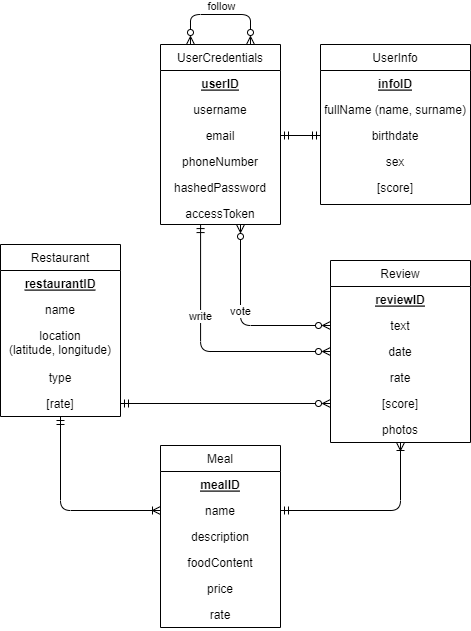

The diagram above was exported from draw.io. Its source (the exported page's mxGraphModel, read from the mxfile embedded in the PNG):
<mxGraphModel dx="1185" dy="714" grid="1" gridSize="10" guides="1" tooltips="1" connect="1" arrows="1" fold="1" page="1" pageScale="1" pageWidth="827" pageHeight="1169" math="0" shadow="0">
  <root>
    <mxCell id="0" />
    <mxCell id="1" parent="0" />
    <mxCell id="Pv594x6-UpAe1jUAQQ0j-45" style="edgeStyle=orthogonalEdgeStyle;rounded=1;orthogonalLoop=1;jettySize=auto;html=1;exitX=0.25;exitY=0;exitDx=0;exitDy=0;startArrow=ERzeroToMany;startFill=0;endArrow=ERzeroToMany;endFill=0;entryX=0.75;entryY=0;entryDx=0;entryDy=0;" parent="1" edge="1">
      <mxGeometry relative="1" as="geometry">
        <mxPoint x="369.98" y="80" as="targetPoint" />
        <Array as="points">
          <mxPoint x="309.98" y="50" />
          <mxPoint x="369.98" y="50" />
        </Array>
        <mxPoint x="309.98" y="80" as="sourcePoint" />
      </mxGeometry>
    </mxCell>
    <mxCell id="Pv594x6-UpAe1jUAQQ0j-46" value="follow" style="edgeLabel;html=1;align=center;verticalAlign=middle;resizable=0;points=[];" parent="Pv594x6-UpAe1jUAQQ0j-45" vertex="1" connectable="0">
      <mxGeometry x="-0.1125" y="-1" relative="1" as="geometry">
        <mxPoint x="7" y="-9" as="offset" />
      </mxGeometry>
    </mxCell>
    <mxCell id="Pv594x6-UpAe1jUAQQ0j-9" value="UserCredentials" style="swimlane;fontStyle=0;childLayout=stackLayout;horizontal=1;startSize=26;fillColor=none;horizontalStack=0;resizeParent=1;resizeParentMax=0;resizeLast=0;collapsible=1;marginBottom=0;" parent="1" vertex="1">
      <mxGeometry x="280" y="80" width="120" height="180" as="geometry" />
    </mxCell>
    <mxCell id="Pv594x6-UpAe1jUAQQ0j-18" value="userID" style="text;strokeColor=none;fillColor=none;align=center;verticalAlign=top;spacingLeft=4;spacingRight=4;overflow=hidden;rotatable=0;points=[[0,0.5],[1,0.5]];portConstraint=eastwest;fontStyle=5" parent="Pv594x6-UpAe1jUAQQ0j-9" vertex="1">
      <mxGeometry y="26" width="120" height="26" as="geometry" />
    </mxCell>
    <mxCell id="Pv594x6-UpAe1jUAQQ0j-10" value="username" style="text;strokeColor=none;fillColor=none;align=center;verticalAlign=top;spacingLeft=4;spacingRight=4;overflow=hidden;rotatable=0;points=[[0,0.5],[1,0.5]];portConstraint=eastwest;" parent="Pv594x6-UpAe1jUAQQ0j-9" vertex="1">
      <mxGeometry y="52" width="120" height="26" as="geometry" />
    </mxCell>
    <mxCell id="Pv594x6-UpAe1jUAQQ0j-11" value="email" style="text;strokeColor=none;fillColor=none;align=center;verticalAlign=top;spacingLeft=4;spacingRight=4;overflow=hidden;rotatable=0;points=[[0,0.5],[1,0.5]];portConstraint=eastwest;" parent="Pv594x6-UpAe1jUAQQ0j-9" vertex="1">
      <mxGeometry y="78" width="120" height="26" as="geometry" />
    </mxCell>
    <mxCell id="Pv594x6-UpAe1jUAQQ0j-12" value="phoneNumber" style="text;strokeColor=none;fillColor=none;align=center;verticalAlign=top;spacingLeft=4;spacingRight=4;overflow=hidden;rotatable=0;points=[[0,0.5],[1,0.5]];portConstraint=eastwest;" parent="Pv594x6-UpAe1jUAQQ0j-9" vertex="1">
      <mxGeometry y="104" width="120" height="26" as="geometry" />
    </mxCell>
    <mxCell id="Pv594x6-UpAe1jUAQQ0j-15" value="hashedPassword" style="text;strokeColor=none;fillColor=none;align=center;verticalAlign=top;spacingLeft=4;spacingRight=4;overflow=hidden;rotatable=0;points=[[0,0.5],[1,0.5]];portConstraint=eastwest;" parent="Pv594x6-UpAe1jUAQQ0j-9" vertex="1">
      <mxGeometry y="130" width="120" height="26" as="geometry" />
    </mxCell>
    <mxCell id="Pv594x6-UpAe1jUAQQ0j-14" value="accessToken" style="text;strokeColor=none;fillColor=none;align=center;verticalAlign=top;spacingLeft=4;spacingRight=4;overflow=hidden;rotatable=0;points=[[0,0.5],[1,0.5]];portConstraint=eastwest;" parent="Pv594x6-UpAe1jUAQQ0j-9" vertex="1">
      <mxGeometry y="156" width="120" height="24" as="geometry" />
    </mxCell>
    <mxCell id="Pv594x6-UpAe1jUAQQ0j-19" value="UserInfo" style="swimlane;fontStyle=0;childLayout=stackLayout;horizontal=1;startSize=26;fillColor=none;horizontalStack=0;resizeParent=1;resizeParentMax=0;resizeLast=0;collapsible=1;marginBottom=0;" parent="1" vertex="1">
      <mxGeometry x="440" y="80" width="150" height="160" as="geometry" />
    </mxCell>
    <mxCell id="Pv594x6-UpAe1jUAQQ0j-20" value="infoID" style="text;strokeColor=none;fillColor=none;align=center;verticalAlign=top;spacingLeft=4;spacingRight=4;overflow=hidden;rotatable=0;points=[[0,0.5],[1,0.5]];portConstraint=eastwest;fontStyle=5" parent="Pv594x6-UpAe1jUAQQ0j-19" vertex="1">
      <mxGeometry y="26" width="150" height="26" as="geometry" />
    </mxCell>
    <mxCell id="Pv594x6-UpAe1jUAQQ0j-21" value="fullName (name, surname)" style="text;strokeColor=none;fillColor=none;align=center;verticalAlign=top;spacingLeft=4;spacingRight=4;overflow=hidden;rotatable=0;points=[[0,0.5],[1,0.5]];portConstraint=eastwest;" parent="Pv594x6-UpAe1jUAQQ0j-19" vertex="1">
      <mxGeometry y="52" width="150" height="26" as="geometry" />
    </mxCell>
    <mxCell id="Pv594x6-UpAe1jUAQQ0j-22" value="birthdate" style="text;strokeColor=none;fillColor=none;align=center;verticalAlign=top;spacingLeft=4;spacingRight=4;overflow=hidden;rotatable=0;points=[[0,0.5],[1,0.5]];portConstraint=eastwest;" parent="Pv594x6-UpAe1jUAQQ0j-19" vertex="1">
      <mxGeometry y="78" width="150" height="26" as="geometry" />
    </mxCell>
    <mxCell id="Pv594x6-UpAe1jUAQQ0j-23" value="sex" style="text;strokeColor=none;fillColor=none;align=center;verticalAlign=top;spacingLeft=4;spacingRight=4;overflow=hidden;rotatable=0;points=[[0,0.5],[1,0.5]];portConstraint=eastwest;" parent="Pv594x6-UpAe1jUAQQ0j-19" vertex="1">
      <mxGeometry y="104" width="150" height="26" as="geometry" />
    </mxCell>
    <mxCell id="Pv594x6-UpAe1jUAQQ0j-24" value="[score]" style="text;strokeColor=none;fillColor=none;align=center;verticalAlign=top;spacingLeft=4;spacingRight=4;overflow=hidden;rotatable=0;points=[[0,0.5],[1,0.5]];portConstraint=eastwest;" parent="Pv594x6-UpAe1jUAQQ0j-19" vertex="1">
      <mxGeometry y="130" width="150" height="30" as="geometry" />
    </mxCell>
    <mxCell id="Pv594x6-UpAe1jUAQQ0j-26" value="Restaurant" style="swimlane;fontStyle=0;childLayout=stackLayout;horizontal=1;startSize=26;fillColor=none;horizontalStack=0;resizeParent=1;resizeParentMax=0;resizeLast=0;collapsible=1;marginBottom=0;" parent="1" vertex="1">
      <mxGeometry x="120" y="280" width="120" height="172" as="geometry" />
    </mxCell>
    <mxCell id="Pv594x6-UpAe1jUAQQ0j-27" value="restaurantID" style="text;strokeColor=none;fillColor=none;align=center;verticalAlign=top;spacingLeft=4;spacingRight=4;overflow=hidden;rotatable=0;points=[[0,0.5],[1,0.5]];portConstraint=eastwest;fontStyle=5" parent="Pv594x6-UpAe1jUAQQ0j-26" vertex="1">
      <mxGeometry y="26" width="120" height="26" as="geometry" />
    </mxCell>
    <mxCell id="Pv594x6-UpAe1jUAQQ0j-28" value="name" style="text;strokeColor=none;fillColor=none;align=center;verticalAlign=top;spacingLeft=4;spacingRight=4;overflow=hidden;rotatable=0;points=[[0,0.5],[1,0.5]];portConstraint=eastwest;" parent="Pv594x6-UpAe1jUAQQ0j-26" vertex="1">
      <mxGeometry y="52" width="120" height="26" as="geometry" />
    </mxCell>
    <mxCell id="Pv594x6-UpAe1jUAQQ0j-29" value="location&#10;(latitude, longitude)" style="text;strokeColor=none;fillColor=none;align=center;verticalAlign=top;spacingLeft=4;spacingRight=4;overflow=hidden;rotatable=0;points=[[0,0.5],[1,0.5]];portConstraint=eastwest;" parent="Pv594x6-UpAe1jUAQQ0j-26" vertex="1">
      <mxGeometry y="78" width="120" height="42" as="geometry" />
    </mxCell>
    <mxCell id="Pv594x6-UpAe1jUAQQ0j-30" value="type" style="text;strokeColor=none;fillColor=none;align=center;verticalAlign=top;spacingLeft=4;spacingRight=4;overflow=hidden;rotatable=0;points=[[0,0.5],[1,0.5]];portConstraint=eastwest;" parent="Pv594x6-UpAe1jUAQQ0j-26" vertex="1">
      <mxGeometry y="120" width="120" height="26" as="geometry" />
    </mxCell>
    <mxCell id="Pv594x6-UpAe1jUAQQ0j-31" value="[rate]" style="text;strokeColor=none;fillColor=none;align=center;verticalAlign=top;spacingLeft=4;spacingRight=4;overflow=hidden;rotatable=0;points=[[0,0.5],[1,0.5]];portConstraint=eastwest;" parent="Pv594x6-UpAe1jUAQQ0j-26" vertex="1">
      <mxGeometry y="146" width="120" height="26" as="geometry" />
    </mxCell>
    <mxCell id="Pv594x6-UpAe1jUAQQ0j-32" value="Review" style="swimlane;fontStyle=0;childLayout=stackLayout;horizontal=1;startSize=26;fillColor=none;horizontalStack=0;resizeParent=1;resizeParentMax=0;resizeLast=0;collapsible=1;marginBottom=0;" parent="1" vertex="1">
      <mxGeometry x="450" y="296" width="140" height="182" as="geometry" />
    </mxCell>
    <mxCell id="Pv594x6-UpAe1jUAQQ0j-33" value="reviewID" style="text;strokeColor=none;fillColor=none;align=center;verticalAlign=top;spacingLeft=4;spacingRight=4;overflow=hidden;rotatable=0;points=[[0,0.5],[1,0.5]];portConstraint=eastwest;fontStyle=5" parent="Pv594x6-UpAe1jUAQQ0j-32" vertex="1">
      <mxGeometry y="26" width="140" height="26" as="geometry" />
    </mxCell>
    <mxCell id="Pv594x6-UpAe1jUAQQ0j-35" value="text" style="text;strokeColor=none;fillColor=none;align=center;verticalAlign=top;spacingLeft=4;spacingRight=4;overflow=hidden;rotatable=0;points=[[0,0.5],[1,0.5]];portConstraint=eastwest;" parent="Pv594x6-UpAe1jUAQQ0j-32" vertex="1">
      <mxGeometry y="52" width="140" height="26" as="geometry" />
    </mxCell>
    <mxCell id="Pv594x6-UpAe1jUAQQ0j-36" value="date" style="text;strokeColor=none;fillColor=none;align=center;verticalAlign=top;spacingLeft=4;spacingRight=4;overflow=hidden;rotatable=0;points=[[0,0.5],[1,0.5]];portConstraint=eastwest;" parent="Pv594x6-UpAe1jUAQQ0j-32" vertex="1">
      <mxGeometry y="78" width="140" height="26" as="geometry" />
    </mxCell>
    <mxCell id="RtLS_xFu9_JABvGuRkVf-2" value="rate" style="text;strokeColor=none;fillColor=none;align=center;verticalAlign=top;spacingLeft=4;spacingRight=4;overflow=hidden;rotatable=0;points=[[0,0.5],[1,0.5]];portConstraint=eastwest;" vertex="1" parent="Pv594x6-UpAe1jUAQQ0j-32">
      <mxGeometry y="104" width="140" height="26" as="geometry" />
    </mxCell>
    <mxCell id="Pv594x6-UpAe1jUAQQ0j-37" value="[score]" style="text;strokeColor=none;fillColor=none;align=center;verticalAlign=top;spacingLeft=4;spacingRight=4;overflow=hidden;rotatable=0;points=[[0,0.5],[1,0.5]];portConstraint=eastwest;" parent="Pv594x6-UpAe1jUAQQ0j-32" vertex="1">
      <mxGeometry y="130" width="140" height="26" as="geometry" />
    </mxCell>
    <mxCell id="RtLS_xFu9_JABvGuRkVf-3" value="photos" style="text;strokeColor=none;fillColor=none;align=center;verticalAlign=top;spacingLeft=4;spacingRight=4;overflow=hidden;rotatable=0;points=[[0,0.5],[1,0.5]];portConstraint=eastwest;" vertex="1" parent="Pv594x6-UpAe1jUAQQ0j-32">
      <mxGeometry y="156" width="140" height="26" as="geometry" />
    </mxCell>
    <mxCell id="Pv594x6-UpAe1jUAQQ0j-40" style="edgeStyle=orthogonalEdgeStyle;rounded=1;orthogonalLoop=1;jettySize=auto;html=1;entryX=0;entryY=0.5;entryDx=0;entryDy=0;startArrow=ERmandOne;startFill=0;endArrow=ERzeroToMany;endFill=0;exitX=1;exitY=0.5;exitDx=0;exitDy=0;" parent="1" source="Pv594x6-UpAe1jUAQQ0j-31" target="Pv594x6-UpAe1jUAQQ0j-37" edge="1">
      <mxGeometry relative="1" as="geometry">
        <mxPoint x="270" y="423" as="sourcePoint" />
      </mxGeometry>
    </mxCell>
    <mxCell id="Pv594x6-UpAe1jUAQQ0j-41" style="edgeStyle=orthogonalEdgeStyle;rounded=1;orthogonalLoop=1;jettySize=auto;html=1;startArrow=ERmandOne;startFill=0;endArrow=ERzeroToMany;endFill=0;entryX=0;entryY=0.5;entryDx=0;entryDy=0;exitX=0.334;exitY=1.003;exitDx=0;exitDy=0;exitPerimeter=0;" parent="1" source="Pv594x6-UpAe1jUAQQ0j-14" target="Pv594x6-UpAe1jUAQQ0j-36" edge="1">
      <mxGeometry relative="1" as="geometry">
        <mxPoint x="320" y="270" as="sourcePoint" />
      </mxGeometry>
    </mxCell>
    <mxCell id="Pv594x6-UpAe1jUAQQ0j-42" value="write" style="edgeLabel;html=1;align=center;verticalAlign=middle;resizable=0;points=[];" parent="Pv594x6-UpAe1jUAQQ0j-41" vertex="1" connectable="0">
      <mxGeometry x="-0.1053" relative="1" as="geometry">
        <mxPoint y="-23" as="offset" />
      </mxGeometry>
    </mxCell>
    <mxCell id="Pv594x6-UpAe1jUAQQ0j-43" style="edgeStyle=orthogonalEdgeStyle;rounded=1;orthogonalLoop=1;jettySize=auto;html=1;exitX=0;exitY=0.5;exitDx=0;exitDy=0;startArrow=ERzeroToMany;startFill=0;endArrow=ERzeroToMany;endFill=0;" parent="1" source="Pv594x6-UpAe1jUAQQ0j-35" edge="1">
      <mxGeometry relative="1" as="geometry">
        <mxPoint x="360" y="260" as="targetPoint" />
      </mxGeometry>
    </mxCell>
    <mxCell id="Pv594x6-UpAe1jUAQQ0j-44" value="vote" style="edgeLabel;html=1;align=center;verticalAlign=middle;resizable=0;points=[];" parent="Pv594x6-UpAe1jUAQQ0j-43" vertex="1" connectable="0">
      <mxGeometry x="0.0466" relative="1" as="geometry">
        <mxPoint y="-4" as="offset" />
      </mxGeometry>
    </mxCell>
    <mxCell id="Pv594x6-UpAe1jUAQQ0j-60" style="edgeStyle=orthogonalEdgeStyle;rounded=1;orthogonalLoop=1;jettySize=auto;html=1;exitX=0.5;exitY=1;exitDx=0;exitDy=0;entryX=0;entryY=0.5;entryDx=0;entryDy=0;startArrow=ERmandOne;startFill=0;endArrow=ERoneToMany;endFill=0;" parent="1" source="Pv594x6-UpAe1jUAQQ0j-26" target="Pv594x6-UpAe1jUAQQ0j-55" edge="1">
      <mxGeometry relative="1" as="geometry">
        <Array as="points">
          <mxPoint x="180" y="546" />
        </Array>
      </mxGeometry>
    </mxCell>
    <mxCell id="Pv594x6-UpAe1jUAQQ0j-53" value="Meal" style="swimlane;fontStyle=0;childLayout=stackLayout;horizontal=1;startSize=26;fillColor=none;horizontalStack=0;resizeParent=1;resizeParentMax=0;resizeLast=0;collapsible=1;marginBottom=0;" parent="1" vertex="1">
      <mxGeometry x="280" y="481" width="120" height="182" as="geometry" />
    </mxCell>
    <mxCell id="Pv594x6-UpAe1jUAQQ0j-54" value="mealID" style="text;strokeColor=none;fillColor=none;align=center;verticalAlign=top;spacingLeft=4;spacingRight=4;overflow=hidden;rotatable=0;points=[[0,0.5],[1,0.5]];portConstraint=eastwest;fontStyle=5" parent="Pv594x6-UpAe1jUAQQ0j-53" vertex="1">
      <mxGeometry y="26" width="120" height="26" as="geometry" />
    </mxCell>
    <mxCell id="Pv594x6-UpAe1jUAQQ0j-55" value="name" style="text;strokeColor=none;fillColor=none;align=center;verticalAlign=top;spacingLeft=4;spacingRight=4;overflow=hidden;rotatable=0;points=[[0,0.5],[1,0.5]];portConstraint=eastwest;" parent="Pv594x6-UpAe1jUAQQ0j-53" vertex="1">
      <mxGeometry y="52" width="120" height="26" as="geometry" />
    </mxCell>
    <mxCell id="Pv594x6-UpAe1jUAQQ0j-62" value="description" style="text;strokeColor=none;fillColor=none;align=center;verticalAlign=top;spacingLeft=4;spacingRight=4;overflow=hidden;rotatable=0;points=[[0,0.5],[1,0.5]];portConstraint=eastwest;" parent="Pv594x6-UpAe1jUAQQ0j-53" vertex="1">
      <mxGeometry y="78" width="120" height="26" as="geometry" />
    </mxCell>
    <mxCell id="Pv594x6-UpAe1jUAQQ0j-58" value="foodContent" style="text;strokeColor=none;fillColor=none;align=center;verticalAlign=top;spacingLeft=4;spacingRight=4;overflow=hidden;rotatable=0;points=[[0,0.5],[1,0.5]];portConstraint=eastwest;" parent="Pv594x6-UpAe1jUAQQ0j-53" vertex="1">
      <mxGeometry y="104" width="120" height="26" as="geometry" />
    </mxCell>
    <mxCell id="A5koY08Sx5Jm_Rn0aZwb-1" value="price" style="text;strokeColor=none;fillColor=none;align=center;verticalAlign=top;spacingLeft=4;spacingRight=4;overflow=hidden;rotatable=0;points=[[0,0.5],[1,0.5]];portConstraint=eastwest;" parent="Pv594x6-UpAe1jUAQQ0j-53" vertex="1">
      <mxGeometry y="130" width="120" height="26" as="geometry" />
    </mxCell>
    <mxCell id="RtLS_xFu9_JABvGuRkVf-1" value="rate" style="text;strokeColor=none;fillColor=none;align=center;verticalAlign=top;spacingLeft=4;spacingRight=4;overflow=hidden;rotatable=0;points=[[0,0.5],[1,0.5]];portConstraint=eastwest;" vertex="1" parent="Pv594x6-UpAe1jUAQQ0j-53">
      <mxGeometry y="156" width="120" height="26" as="geometry" />
    </mxCell>
    <mxCell id="Pv594x6-UpAe1jUAQQ0j-61" style="edgeStyle=orthogonalEdgeStyle;rounded=1;orthogonalLoop=1;jettySize=auto;html=1;startArrow=ERmandOne;startFill=0;endArrow=ERoneToMany;endFill=0;exitX=1;exitY=0.5;exitDx=0;exitDy=0;entryX=0.5;entryY=1;entryDx=0;entryDy=0;" parent="1" source="Pv594x6-UpAe1jUAQQ0j-55" target="Pv594x6-UpAe1jUAQQ0j-32" edge="1">
      <mxGeometry relative="1" as="geometry">
        <mxPoint x="510" y="460" as="targetPoint" />
        <mxPoint x="240" y="560" as="sourcePoint" />
        <Array as="points">
          <mxPoint x="520" y="546" />
        </Array>
      </mxGeometry>
    </mxCell>
    <mxCell id="XIB24NRW6-2sgluwUGJO-1" style="edgeStyle=orthogonalEdgeStyle;rounded=0;orthogonalLoop=1;jettySize=auto;html=1;exitX=1;exitY=0.5;exitDx=0;exitDy=0;entryX=0;entryY=0.5;entryDx=0;entryDy=0;startArrow=ERmandOne;startFill=0;endArrow=ERmandOne;endFill=0;" parent="1" source="Pv594x6-UpAe1jUAQQ0j-11" target="Pv594x6-UpAe1jUAQQ0j-22" edge="1">
      <mxGeometry relative="1" as="geometry" />
    </mxCell>
  </root>
</mxGraphModel>